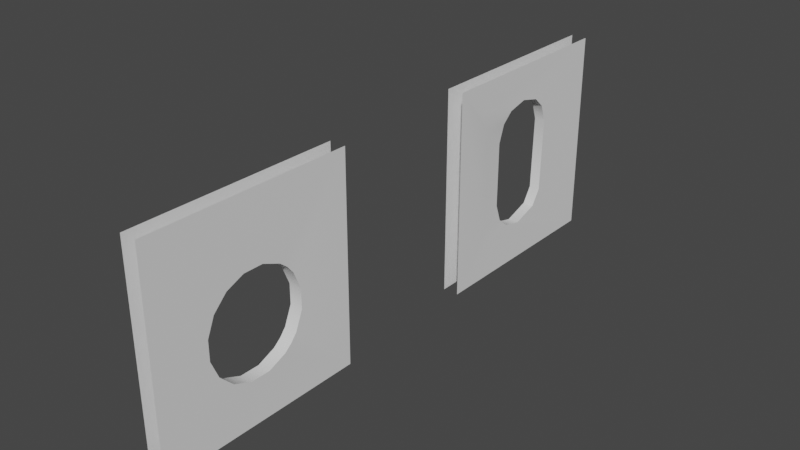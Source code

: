 # Source: Walls.blend  (saved by Blender 3.5.10; exported with 4.5.12 LTS)
import bpy
from mathutils import Matrix  # noqa: F401  (used for matrix-valued properties, if any)

bpy.ops.wm.read_factory_settings(use_empty=True)
scene = bpy.context.scene
scene.name = 'Scene'

# ---- collections
col_collection = bpy.data.collections.new('Collection'); scene.collection.children.link(col_collection)

# ---- world
world_world = bpy.data.worlds.new('World'); scene.world = world_world
world_world.use_nodes = True; world_world.node_tree.nodes.clear()
_N = world_world.node_tree.nodes; _L = world_world.node_tree.links
n0 = _N.new('ShaderNodeOutputWorld'); n0.name = 'World Output'; n0.location = (300, 300)
n1 = _N.new('ShaderNodeBackground'); n1.name = 'Background'; n1.location = (10, 300)
n1.inputs[0].default_value = (0.05088, 0.05088, 0.05088, 1.0)
_L.new(n1.outputs[0], n0.inputs[0])
n0.is_active_output = True
world_world.color = (0.05088, 0.05088, 0.05088)
world_world.use_sun_shadow = False
world_world.sun_shadow_jitter_overblur = 0.0

# ---- meshes
me_cube_001 = bpy.data.meshes.new('Cube.001')
me_cube_001.from_pydata([(-0.3729, 1.0, -1.0), (-0.3729, -1.0, -1.0), (-0.3729, -1.0, 1.0), (-0.3729, 1.0, 1.0), (0.3299, 1.0, 1.0), (0.3299, 1.0, -1.0), (0.3299, -1.0, -1.0), (0.3299, -1.0, 1.0), (-0.3729, -0.7142, -0.7142), (-0.2658, -0.2032, -0.5897), (-0.3729, -0.5906, -0.5182), (-0.3729, -0.5182, -0.5906), (-0.3729, -0.7142, 0.7142), (-0.2658, -0.2032, 0.5897), (-0.3729, -0.5182, 0.5906), (-0.3729, -0.5906, 0.5182), (-0.2658, 0.3751, 0.3195), (0.3299, -0.7142, -0.7142), (0.3299, -0.5906, -0.5182), (0.3299, -0.5182, -0.5906), (0.3299, -0.7142, 0.7142), (0.2229, -0.3751, 0.3195), (0.3299, -0.5906, 0.5182), (0.3299, -0.5182, 0.5906), (0.2229, 0.2032, 0.5897), (-0.2658, -0.3132, -0.4924), (-0.2658, -0.3132, 0.4924), (-0.2658, 0.3526, -0.4047), (-0.2658, 0.3132, 0.4924), (0.2229, -0.3132, -0.4924), (0.2229, -0.3132, 0.4924), (0.2229, 0.3526, -0.4047), (0.2229, 0.2574, -0.5544), (0.2229, 0.3132, 0.4924), (-0.2658, 0.0, -0.6391), (-0.2658, 0.0, 0.6391), (-0.2658, -0.3751, -0.3195), (-0.2658, -0.3751, 0.3195), (0.2229, -0.3751, -0.3195), (-0.2658, 0.2032, 0.5897), (-0.2658, 0.2574, -0.5544), (0.2229, -0.2032, -0.5897), (0.2229, 0.3751, 0.3195), (0.2229, -0.2032, 0.5897), (0.2229, 0.0, -0.6391), (0.2229, 0.0, 0.6391), (-0.2658, -0.3751, -0.3195), (-0.2658, -0.3751, 0.3195), (-0.2658, 0.3526, -0.4047), (-0.2658, 0.2574, -0.5544), (-0.2658, 0.2574, -0.5544), (0.2229, 0.3526, -0.4047), (0.2229, 0.3751, 0.3195), (-0.2658, 0.0, -0.6391), (0.2229, 0.0, 0.6391), (0.2229, -0.2032, 0.5897), (-0.2658, -0.3132, -0.4924), (0.2229, -0.3132, 0.4924), (0.2229, -0.3751, 0.3195), (0.2229, -0.3132, -0.4924), (0.2229, -0.3751, -0.3195), (-0.2658, -0.3132, 0.4924), (-0.2658, -0.2032, 0.5897), (-0.2658, 0.0, 0.6391), (-0.2658, 0.3132, 0.4924), (-0.2658, 0.3751, 0.3195), (0.2229, -0.2032, -0.5897), (0.2229, 0.2574, -0.5544), (0.2229, 0.2574, -0.5544), (0.2229, 0.0, -0.6391), (0.2229, 0.3132, 0.4924), (0.2229, 0.2032, 0.5897), (-0.2658, -0.2032, -0.5897), (-0.2658, 0.2032, 0.5897)], [], [(12, 15, 47, 46, 10, 8, 1, 2), (17, 18, 60, 58, 22, 20, 7, 6), (38, 59, 56, 36), (12, 14, 62, 26, 47, 15), (41, 9, 56, 59), (20, 22, 58, 30, 55, 23), (52, 65, 27, 51), (42, 31, 67, 69, 66, 19, 17, 6, 5, 4, 7, 20, 23, 55, 54, 71, 33), (16, 28, 73, 63, 62, 14, 12, 2, 3, 0, 1, 8, 11, 72, 53, 49, 48), (66, 29, 60, 18, 17, 19), (8, 10, 46, 25, 72, 11), (68, 50, 34, 44), (32, 51, 27, 40), (70, 24, 39, 64), (45, 43, 13, 35), (41, 44, 34, 9), (43, 57, 61, 13), (57, 21, 37, 61), (21, 38, 36, 37), (52, 70, 64, 65), (24, 45, 35, 39)])
me_cube_001.polygons.foreach_set('use_smooth', [True] * 21)
_uv = me_cube_001.uv_layers.new(name='UVMap')
_uv.uv.foreach_set('vector', [0.5893, 0.03573, 0.5648, 0.05117, 0.5365, 0.05757, 0.4635, 0.05757, 0.4352, 0.05117, 0.4107, 0.03573, 0.375, 0.0, 0.625, 0.0, 0.4107, 0.7143, 0.4352, 0.6988, 0.4635, 0.6924, 0.5365, 0.6924, 0.5648, 0.6988, 0.5893, 0.7143, 0.625, 0.75, 0.375, 0.75, 0.4635, 0.6924, 0.4437, 0.6813, 0.4437, 0.0687, 0.4635, 0.05757, 0.5893, 0.03573, 0.5738, 0.06022, 0.5674, 0.08847, 0.5563, 0.0687, 0.5365, 0.05757, 0.5648, 0.05117, 0.4326, 0.6615, 0.4326, 0.08847, 0.4437, 0.0687, 0.4437, 0.6813, 0.5893, 0.7143, 0.5648, 0.6988, 0.5365, 0.6924, 0.5563, 0.6813, 0.5674, 0.6615, 0.5738, 0.6898, 0.5365, 0.5576, 0.5365, 0.1924, 0.4537, 0.1884, 0.4537, 0.5616, 0.5365, 0.5576, 0.4537, 0.5616, 0.4366, 0.5787, 0.4346, 0.625, 0.4326, 0.6615, 0.4262, 0.6898, 0.4107, 0.7143, 0.375, 0.75, 0.375, 0.5, 0.625, 0.5, 0.625, 0.75, 0.5893, 0.7143, 0.5738, 0.6898, 0.5674, 0.6615, 0.5654, 0.625, 0.5674, 0.5885, 0.5563, 0.5687, 0.5365, 0.1924, 0.5563, 0.1813, 0.5674, 0.1615, 0.5654, 0.125, 0.5674, 0.08847, 0.5738, 0.06022, 0.5893, 0.03573, 0.625, 0.0, 0.625, 0.25, 0.375, 0.25, 0.375, 0.0, 0.4107, 0.03573, 0.4262, 0.06022, 0.4326, 0.08847, 0.4346, 0.125, 0.4366, 0.1713, 0.4537, 0.1884, 0.4326, 0.6615, 0.4437, 0.6813, 0.4635, 0.6924, 0.4352, 0.6988, 0.4107, 0.7143, 0.4262, 0.6898, 0.4107, 0.03573, 0.4352, 0.05117, 0.4635, 0.05757, 0.4437, 0.0687, 0.4326, 0.08847, 0.4262, 0.06022, 0.4366, 0.5787, 0.4366, 0.1713, 0.4346, 0.125, 0.4346, 0.625, 0.4366, 0.5787, 0.4537, 0.5616, 0.4537, 0.1884, 0.4366, 0.1713, 0.5563, 0.5687, 0.5674, 0.5885, 0.5674, 0.1615, 0.5563, 0.1813, 0.5654, 0.625, 0.5674, 0.6615, 0.5674, 0.08847, 0.5654, 0.125, 0.4326, 0.6615, 0.4346, 0.625, 0.4346, 0.125, 0.4326, 0.08847, 0.5674, 0.6615, 0.5563, 0.6813, 0.5563, 0.0687, 0.5674, 0.08847, 0.5563, 0.6813, 0.5365, 0.6924, 0.5365, 0.05757, 0.5563, 0.0687, 0.5365, 0.6924, 0.4635, 0.6924, 0.4635, 0.05757, 0.5365, 0.05757, 0.5365, 0.5576, 0.5563, 0.5687, 0.5563, 0.1813, 0.5365, 0.1924, 0.5674, 0.5885, 0.5654, 0.625, 0.5654, 0.125, 0.5674, 0.1615])
me_cube_001.update()
me_cube_005 = bpy.data.meshes.new('Cube.005')
me_cube_005.from_pydata([(-1.0, -1.0, -1.0), (-1.0, -1.0, 1.0), (-1.0, 1.0, -1.0), (-1.0, 1.0, 1.0), (1.0, -1.0, -1.0), (1.0, -1.0, 1.0), (1.0, 1.0, -1.0), (1.0, 1.0, 1.0), (-0.81, -0.4748, -0.22), (-0.81, -0.4748, -0.03107), (-0.81, -0.4025, -0.3945), (-0.81, -0.4025, 0.1435), (-0.81, -0.3423, -0.4679), (-0.81, -0.269, 0.277), (-0.81, -0.09445, 0.3493), (-0.81, 0.09445, 0.3493), (-0.81, 0.269, 0.277), (-0.81, -0.269, -0.5281), (-0.81, -0.09445, -0.6003), (-0.81, 0.09445, -0.6003), (-0.81, 0.269, -0.5281), (-0.81, 0.4025, -0.3945), (-0.81, 0.4025, 0.1435), (-0.81, 0.4748, -0.22), (-0.81, 0.4748, -0.03107), (-0.81, 0.3423, -0.4679), (0.81, -0.269, 0.277), (0.81, -0.09445, 0.3493), (0.81, 0.09445, 0.3493), (0.81, 0.269, 0.277), (0.81, 0.4025, -0.3945), (0.81, 0.4025, 0.1435), (0.81, 0.4748, -0.22), (0.81, 0.4748, -0.03107), (0.81, 0.3423, 0.2168), (0.81, 0.3423, -0.4679), (0.81, -0.4748, -0.03107), (0.81, -0.4748, -0.22), (0.81, -0.4025, -0.3945), (0.81, -0.4025, 0.1435), (0.81, -0.269, -0.5281), (0.81, -0.09445, -0.6003), (0.81, 0.09445, -0.6003), (0.81, 0.269, -0.5281), (-0.81, -0.4748, -0.22), (-0.81, -0.4748, -0.03107), (-0.81, -0.4025, -0.3945), (-0.81, -0.3423, -0.4679), (-0.81, 0.269, 0.277), (-0.81, 0.09445, 0.3493), (-0.81, -0.269, -0.5281), (-0.81, 0.4025, 0.1435), (-0.81, 0.4748, -0.22), (-0.81, 0.4748, -0.03107), (0.81, 0.4748, -0.22), (0.81, 0.4748, -0.03107), (0.81, -0.4748, -0.03107), (0.81, -0.4748, -0.22), (0.81, -0.269, 0.277), (0.81, -0.4025, 0.1435), (0.81, -0.4025, -0.3945), (0.81, -0.269, -0.5281), (0.81, 0.3423, -0.4679), (0.81, 0.269, -0.5281), (0.81, 0.09445, 0.3493), (0.81, -0.09445, 0.3493), (0.81, 0.269, 0.277), (-0.81, -0.09445, -0.6003), (0.81, -0.09445, -0.6003), (0.81, 0.09445, -0.6003), (-0.81, 0.09445, -0.6003), (0.81, 0.3423, 0.2168), (-0.81, 0.269, -0.5281), (0.81, 0.4025, -0.3945), (-0.81, -0.4025, 0.1435), (0.81, 0.4025, 0.1435), (-0.81, 0.3423, -0.4679), (-0.81, 0.4025, -0.3945), (-0.81, -0.269, 0.277), (-0.81, -0.09445, 0.3493)], [], [(47, 0, 1, 3, 2, 76, 21, 52, 53, 51, 48, 49, 14, 13, 11, 45, 44, 46), (76, 2, 0, 47, 17, 67, 70, 20), (6, 7, 71, 31, 55, 54, 30, 62), (71, 7, 5, 4, 6, 62, 43, 69, 68, 40, 60, 57, 56, 59, 58, 65, 28, 29), (9, 36, 37, 8), (16, 66, 64, 15), (18, 41, 42, 19), (25, 72, 63, 35, 73, 77), (8, 37, 38, 10), (24, 23, 32, 33), (15, 64, 27, 79), (79, 27, 26, 78), (24, 33, 75, 22), (77, 73, 32, 23), (50, 61, 41, 18), (10, 38, 61, 50, 12), (16, 22, 75, 34, 66), (74, 39, 36, 9), (19, 42, 63, 72), (78, 26, 39, 74)])
me_cube_005.polygons.foreach_set('use_smooth', [True] * 20)
me_cube_005.polygons.foreach_set('material_index', [0, 0, 0, 0, 2, 2, 2, 2, 2, 2, 2, 2, 2, 2, 2, 2, 2, 2, 2, 2])
_uv = me_cube_005.uv_layers.new(name='UVMap')
_uv.uv.foreach_set('vector', [0.4472, 0.07217, 0.375, 0.0, 0.625, 0.0, 0.625, 0.25, 0.375, 0.25, 0.4472, 0.1778, 0.4585, 0.1871, 0.4854, 0.1983, 0.5146, 0.1983, 0.5415, 0.1871, 0.5621, 0.1665, 0.5733, 0.1396, 0.5733, 0.1104, 0.5621, 0.08349, 0.5415, 0.06288, 0.5146, 0.05173, 0.4854, 0.05173, 0.4585, 0.06288, 0.4472, 0.1778, 0.375, 0.25, 0.375, 0.0, 0.4472, 0.07217, 0.4379, 0.08349, 0.4267, 0.1104, 0.4267, 0.1396, 0.4379, 0.1665, 0.375, 0.5, 0.625, 0.5, 0.5528, 0.5722, 0.5415, 0.5629, 0.5146, 0.5517, 0.4854, 0.5517, 0.4585, 0.5629, 0.4472, 0.5722, 0.5528, 0.5722, 0.625, 0.5, 0.625, 0.75, 0.375, 0.75, 0.375, 0.5, 0.4472, 0.5722, 0.4379, 0.5835, 0.4267, 0.6104, 0.4267, 0.6396, 0.4379, 0.6665, 0.4585, 0.6871, 0.4854, 0.6983, 0.5146, 0.6983, 0.5415, 0.6871, 0.5621, 0.6665, 0.5733, 0.6396, 0.5733, 0.6104, 0.5621, 0.5835, 0.4688, 0.7181, 0.4688, 0.7819, 0.5312, 0.7819, 0.5312, 0.7181, 0.1562, 0.7181, 0.1562, 0.7819, 0.2188, 0.7819, 0.2188, 0.7181, 0.7188, 0.7181, 0.7188, 0.7819, 0.7812, 0.7819, 0.7812, 0.7181, 0.875, 0.7181, 0.8438, 0.7181, 0.8438, 0.7819, 0.875, 0.7819, 0.9062, 0.7819, 0.9062, 0.7181, 0.5312, 0.7181, 0.5312, 0.7819, 0.5938, 0.7819, 0.5938, 0.7181, 0.03125, 0.7181, 0.9688, 0.7181, 0.9688, 0.7819, 0.03125, 0.7819, 0.2188, 0.7181, 0.2188, 0.7819, 0.2812, 0.7819, 0.2812, 0.7181, 0.2812, 0.7181, 0.2812, 0.7819, 0.3438, 0.7819, 0.3438, 0.7181, 0.03125, 0.7181, 0.03125, 0.7819, 0.09375, 0.7819, 0.09375, 0.7181, 0.9062, 0.7181, 0.9062, 0.7819, 0.9688, 0.7819, 0.9688, 0.7181, 0.6562, 0.7181, 0.6562, 0.7819, 0.7188, 0.7819, 0.7188, 0.7181, 0.5938, 0.7181, 0.5938, 0.7819, 0.6562, 0.7819, 0.6562, 0.7181, 0.625, 0.7181, 0.1562, 0.7181, 0.09375, 0.7181, 0.09375, 0.7819, 0.125, 0.7819, 0.1562, 0.7819, 0.4062, 0.7181, 0.4062, 0.7819, 0.4688, 0.7819, 0.4688, 0.7181, 0.7812, 0.7181, 0.7812, 0.7819, 0.8438, 0.7819, 0.8438, 0.7181, 0.3438, 0.7181, 0.3438, 0.7819, 0.4062, 0.7819, 0.4062, 0.7181])
me_cube_005.update()

# ---- objects
ob_cube = bpy.data.objects.new('Cube', me_cube_001)
ob_cube_001 = bpy.data.objects.new('Cube.001', me_cube_005)

# ---- transforms, parenting, visibility, modifiers, constraints
ob_cube.location = (0.0, 2.961, 1.676)
ob_cube.scale = (0.3597, 1.675, 1.675)
ob_cube_001.location = (-0.00636, -2.886, 1.676)
ob_cube_001.scale = (0.1278, 1.673, 1.673)

# ---- collection membership
col_collection.objects.link(ob_cube)
col_collection.objects.link(ob_cube_001)

# ---- scene / render settings (as saved in the file)
scene.frame_start = 1; scene.frame_end = 250; scene.frame_set(1)
scene.render.engine = 'BLENDER_EEVEE_NEXT'
scene.cycles.sampling_pattern = 'TABULATED_SOBOL'
scene.view_settings.view_transform = 'Filmic'
bpy.context.view_layer.update()

# ---- added for rendering (the .blend has no active camera and no usable light): camera, sun
cam_auto = bpy.data.cameras.new('AutoCamera')
cam_auto.lens = 50.0
cam_auto.sensor_width = 36.0
cam_auto.clip_end = 1000.0
ob_auto_camera = bpy.data.objects.new('AutoCamera', cam_auto)
scene.collection.objects.link(ob_auto_camera)
ob_auto_camera.location = (9.0506, -10.8301, 8.92109)
ob_auto_camera.rotation_euler = (1.09748, -7.21219e-08, 0.694738)
scene.camera = ob_auto_camera
light_auto_sun = bpy.data.lights.new('AutoSun', 'SUN')
light_auto_sun.energy = 3.0
light_auto_sun.angle = 0.0523599
ob_auto_sun = bpy.data.objects.new('AutoSun', light_auto_sun)
scene.collection.objects.link(ob_auto_sun)
ob_auto_sun.rotation_euler = (0.872665, 0.174533, 0.523599)
bpy.context.view_layer.update()
